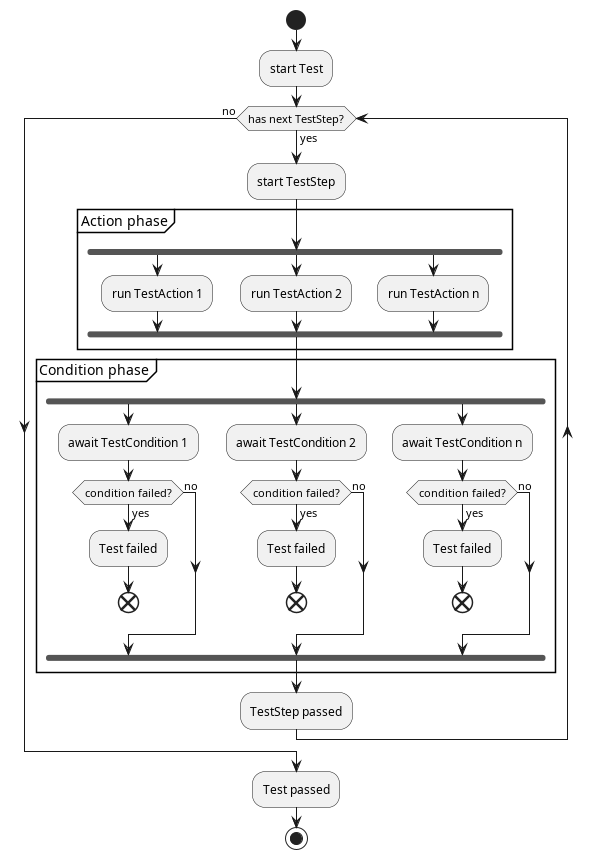

The diagram above was rendered by PlantUML. Its source (embedded in the PNG):
@startuml
start
:start Test;
while (has next TestStep?) is (yes)
        :start TestStep;
        group Action phase
                fork
                        :run TestAction 1;
                fork again
                        :run TestAction 2;
                fork again
                        :run TestAction n;
                end fork
        end group
        group Condition phase
                fork
                        :await TestCondition 1;
                        if (condition failed?) then (yes)
                                :Test failed;
                                end
                        else (no)
                        endif
                fork again
                        :await TestCondition 2;
                        if (condition failed?) then (yes)
                                :Test failed;
                                end
                        else (no)
                        endif
                fork again
                        :await TestCondition n;
                        if (condition failed?) then (yes)
                                :Test failed;
                                end
                        else (no)
                        endif
                end fork
        end group
        :TestStep passed;
endwhile (no)
:Test passed;
stop
@enduml